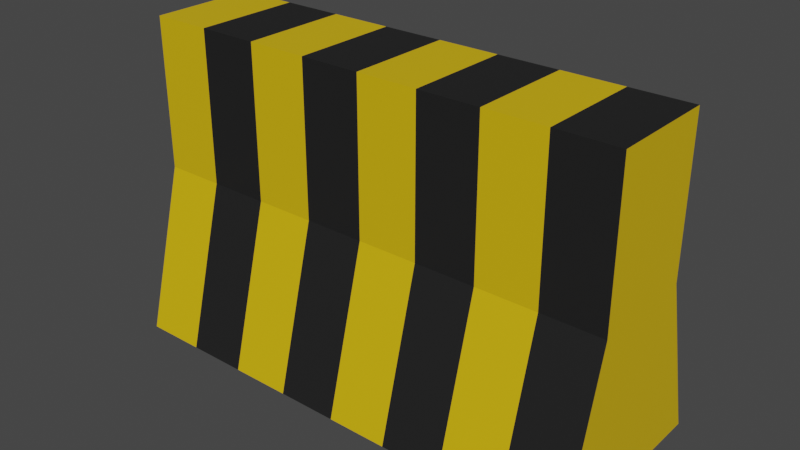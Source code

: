 # Source: TrafficBarrier_03.blend  (saved by Blender 2.90.8; exported with 4.5.12 LTS)
import bpy
from mathutils import Matrix  # noqa: F401  (used for matrix-valued properties, if any)

bpy.ops.wm.read_factory_settings(use_empty=True)
scene = bpy.context.scene
scene.name = 'Scene'

# ---- collections
col_collection = bpy.data.collections.new('Collection'); scene.collection.children.link(col_collection)

# ---- materials (node trees are filled in below, after node groups)
mat_blacktraffic_barrier = bpy.data.materials.new('Blacktraffic barrier')
mat_blacktraffic_barrier.use_transparent_shadow = False
mat_yellowtraficbarrier_001 = bpy.data.materials.new('YellowTraficBarrier.001')
mat_yellowtraficbarrier_001.use_transparent_shadow = False

# ---- material node trees
mat_blacktraffic_barrier.use_nodes = True; mat_blacktraffic_barrier.node_tree.nodes.clear()
_N = mat_blacktraffic_barrier.node_tree.nodes; _L = mat_blacktraffic_barrier.node_tree.links
n0 = _N.new('ShaderNodeBsdfPrincipled'); n0.name = 'Principled BSDF'; n0.location = (10, 300)
n0.distribution = 'GGX'
n0.subsurface_method = 'BURLEY'
n0.inputs[0].default_value = (0.0137, 0.0137, 0.0137, 1.0)
n0.inputs[3].default_value = 1.45
n0.inputs[27].default_value = (0.0, 0.0, 0.0, 1.0)
n0.inputs[28].default_value = 1.0
n1 = _N.new('ShaderNodeOutputMaterial'); n1.name = 'Material Output'; n1.location = (300, 300)
_L.new(n0.outputs[0], n1.inputs[0])
n1.is_active_output = True
mat_yellowtraficbarrier_001.use_nodes = True; mat_yellowtraficbarrier_001.node_tree.nodes.clear()
_N = mat_yellowtraficbarrier_001.node_tree.nodes; _L = mat_yellowtraficbarrier_001.node_tree.links
n0 = _N.new('ShaderNodeBsdfPrincipled'); n0.name = 'Principled BSDF'; n0.location = (10, 300)
n0.distribution = 'GGX'
n0.subsurface_method = 'BURLEY'
n0.inputs[0].default_value = (0.7379, 0.4735, 0.003035, 1.0)
n0.inputs[3].default_value = 1.45
n0.inputs[27].default_value = (0.0, 0.0, 0.0, 1.0)
n0.inputs[28].default_value = 1.0
n1 = _N.new('ShaderNodeOutputMaterial'); n1.name = 'Material Output'; n1.location = (300, 300)
_L.new(n0.outputs[0], n1.inputs[0])
n1.is_active_output = True

# ---- world
world_world = bpy.data.worlds.new('World'); scene.world = world_world
world_world.use_nodes = True; world_world.node_tree.nodes.clear()
_N = world_world.node_tree.nodes; _L = world_world.node_tree.links
n0 = _N.new('ShaderNodeOutputWorld'); n0.name = 'World Output'; n0.location = (300, 300)
n1 = _N.new('ShaderNodeBackground'); n1.name = 'Background'; n1.location = (10, 300)
n1.inputs[0].default_value = (0.05088, 0.05088, 0.05088, 1.0)
_L.new(n1.outputs[0], n0.inputs[0])
n0.is_active_output = True
world_world.color = (0.05088, 0.05088, 0.05088)
world_world.use_sun_shadow = False
world_world.sun_shadow_jitter_overblur = 0.0

# ---- meshes
me_cube_023 = bpy.data.meshes.new('Cube.023')
me_cube_023.from_pydata([(-1.0, -1.0, -1.0), (-1.0, -0.5545, 4.345), (-1.0, 1.0, -1.0), (-1.0, 0.5545, 4.345), (1.0, -1.0, -1.0), (1.0, -0.5545, 4.345), (1.0, 1.0, -1.0), (1.0, 0.5545, 4.345), (-1.0, -0.5545, 9.32), (-1.0, 0.5545, 9.32), (1.0, 0.5545, 9.32), (1.0, -0.5545, 9.32), (0.5, 1.0, -1.0), (0.0, 1.0, -1.0), (-0.5, 1.0, -1.0), (-0.5, 0.5545, 4.345), (0.0, 0.5545, 4.345), (0.5, 0.5545, 4.345), (-0.5, -1.0, -1.0), (0.0, -1.0, -1.0), (0.5, -1.0, -1.0), (0.5, -0.5545, 4.345), (0.0, -0.5545, 4.345), (-0.5, -0.5545, 4.345), (-0.5, 0.5545, 9.32), (0.0, 0.5545, 9.32), (0.5, 0.5545, 9.32), (0.5, -0.5545, 9.32), (0.0, -0.5545, 9.32), (-0.5, -0.5545, 9.32), (-0.25, 1.0, -1.0), (-0.25, 0.5545, 4.345), (-0.25, -1.0, -1.0), (-0.25, -0.5545, 4.345), (-0.25, 0.5545, 9.32), (-0.25, -0.5545, 9.32), (0.75, 0.5545, 4.345), (0.75, -1.0, -1.0), (0.75, 0.5545, 9.32), (0.75, 1.0, -1.0), (0.75, -0.5545, 4.345), (0.75, -0.5545, 9.32), (0.25, 1.0, -1.0), (0.25, 0.5545, 4.345), (0.25, -1.0, -1.0), (0.25, -0.5545, 4.345), (0.25, 0.5545, 9.32), (0.25, -0.5545, 9.32), (-0.75, 1.0, -1.0), (-0.75, -0.5545, 4.345), (-0.75, -0.5545, 9.32), (-0.75, 0.5545, 4.345), (-0.75, -1.0, -1.0), (-0.75, 0.5545, 9.32)], [], [(0, 1, 3, 2), (39, 36, 7, 6), (6, 7, 5, 4), (52, 49, 1, 0), (39, 6, 4, 37), (5, 7, 10, 11), (53, 9, 8, 50), (3, 1, 8, 9), (40, 5, 11, 41), (51, 3, 9, 53), (36, 17, 26, 38), (43, 16, 25, 46), (31, 15, 24, 34), (49, 23, 29, 50), (33, 22, 28, 35), (45, 21, 27, 47), (38, 26, 27, 41), (46, 25, 28, 47), (34, 24, 29, 35), (48, 14, 18, 52), (30, 13, 19, 32), (42, 12, 20, 44), (37, 40, 21, 20), (44, 45, 22, 19), (32, 33, 23, 18), (48, 51, 15, 14), (30, 31, 16, 13), (42, 43, 17, 12), (14, 15, 31, 30), (19, 22, 33, 32), (14, 30, 32, 18), (25, 34, 35, 28), (23, 33, 35, 29), (16, 31, 34, 25), (4, 5, 40, 37), (10, 38, 41, 11), (7, 36, 38, 10), (21, 40, 41, 27), (12, 39, 37, 20), (12, 17, 36, 39), (13, 16, 43, 42), (20, 21, 45, 44), (13, 42, 44, 19), (26, 46, 47, 27), (22, 45, 47, 28), (17, 43, 46, 26), (2, 3, 51, 48), (2, 48, 52, 0), (1, 49, 50, 8), (15, 51, 53, 24), (24, 53, 50, 29), (18, 23, 49, 52)])
me_cube_023.polygons.foreach_set('material_index', [0, 0, 1, 1, 0, 1, 1, 0, 0, 1, 1, 1, 1, 0, 0, 0, 1, 1, 1, 0, 0, 0, 1, 1, 1, 0, 0, 0, 1, 0, 1, 0, 1, 0, 0, 0, 0, 1, 1, 1, 1, 0, 1, 0, 1, 0, 1, 1, 1, 0, 0, 0])
_uv = me_cube_023.uv_layers.new(name='UVMap')
_uv.uv.foreach_set('vector', [0.375, 0.0, 0.625, 0.0, 0.625, 0.25, 0.375, 0.25, 0.375, 0.4688, 0.625, 0.4688, 0.625, 0.5, 0.375, 0.5, 0.375, 0.5, 0.625, 0.5, 0.625, 0.75, 0.375, 0.75, 0.375, 0.9688, 0.625, 0.9688, 0.625, 1.0, 0.375, 1.0, 0.3438, 0.5, 0.375, 0.5, 0.375, 0.75, 0.3438, 0.75, 0.625, 0.75, 0.625, 0.5, 0.625, 0.5, 0.625, 0.75, 0.8438, 0.5, 0.875, 0.5, 0.875, 0.75, 0.8438, 0.75, 0.625, 0.25, 0.625, 0.0, 0.625, 0.0, 0.625, 0.25, 0.625, 0.7812, 0.625, 0.75, 0.625, 0.75, 0.625, 0.7812, 0.625, 0.2812, 0.625, 0.25, 0.625, 0.25, 0.625, 0.2812, 0.625, 0.4688, 0.625, 0.4375, 0.625, 0.4375, 0.625, 0.4688, 0.625, 0.4062, 0.625, 0.375, 0.625, 0.375, 0.625, 0.4062, 0.625, 0.3438, 0.625, 0.3125, 0.625, 0.3125, 0.625, 0.3438, 0.625, 0.9688, 0.625, 0.9375, 0.625, 0.9375, 0.625, 0.9688, 0.625, 0.9062, 0.625, 0.875, 0.625, 0.875, 0.625, 0.9062, 0.625, 0.8438, 0.625, 0.8125, 0.625, 0.8125, 0.625, 0.8438, 0.6562, 0.5, 0.6875, 0.5, 0.6875, 0.75, 0.6562, 0.75, 0.7188, 0.5, 0.75, 0.5, 0.75, 0.75, 0.7188, 0.75, 0.7812, 0.5, 0.8125, 0.5, 0.8125, 0.75, 0.7812, 0.75, 0.1562, 0.5, 0.1875, 0.5, 0.1875, 0.75, 0.1562, 0.75, 0.2188, 0.5, 0.25, 0.5, 0.25, 0.75, 0.2188, 0.75, 0.2812, 0.5, 0.3125, 0.5, 0.3125, 0.75, 0.2812, 0.75, 0.375, 0.7812, 0.625, 0.7812, 0.625, 0.8125, 0.375, 0.8125, 0.375, 0.8438, 0.625, 0.8438, 0.625, 0.875, 0.375, 0.875, 0.375, 0.9062, 0.625, 0.9062, 0.625, 0.9375, 0.375, 0.9375, 0.375, 0.2812, 0.625, 0.2812, 0.625, 0.3125, 0.375, 0.3125, 0.375, 0.3438, 0.625, 0.3438, 0.625, 0.375, 0.375, 0.375, 0.375, 0.4062, 0.625, 0.4062, 0.625, 0.4375, 0.375, 0.4375, 0.375, 0.3125, 0.625, 0.3125, 0.625, 0.3438, 0.375, 0.3438, 0.375, 0.875, 0.625, 0.875, 0.625, 0.9062, 0.375, 0.9062, 0.1875, 0.5, 0.2188, 0.5, 0.2188, 0.75, 0.1875, 0.75, 0.75, 0.5, 0.7812, 0.5, 0.7812, 0.75, 0.75, 0.75, 0.625, 0.9375, 0.625, 0.9062, 0.625, 0.9062, 0.625, 0.9375, 0.625, 0.375, 0.625, 0.3438, 0.625, 0.3438, 0.625, 0.375, 0.375, 0.75, 0.625, 0.75, 0.625, 0.7812, 0.375, 0.7812, 0.625, 0.5, 0.6562, 0.5, 0.6562, 0.75, 0.625, 0.75, 0.625, 0.5, 0.625, 0.4688, 0.625, 0.4688, 0.625, 0.5, 0.625, 0.8125, 0.625, 0.7812, 0.625, 0.7812, 0.625, 0.8125, 0.3125, 0.5, 0.3438, 0.5, 0.3438, 0.75, 0.3125, 0.75, 0.375, 0.4375, 0.625, 0.4375, 0.625, 0.4688, 0.375, 0.4688, 0.375, 0.375, 0.625, 0.375, 0.625, 0.4062, 0.375, 0.4062, 0.375, 0.8125, 0.625, 0.8125, 0.625, 0.8438, 0.375, 0.8438, 0.25, 0.5, 0.2812, 0.5, 0.2812, 0.75, 0.25, 0.75, 0.6875, 0.5, 0.7188, 0.5, 0.7188, 0.75, 0.6875, 0.75, 0.625, 0.875, 0.625, 0.8438, 0.625, 0.8438, 0.625, 0.875, 0.625, 0.4375, 0.625, 0.4062, 0.625, 0.4062, 0.625, 0.4375, 0.375, 0.25, 0.625, 0.25, 0.625, 0.2812, 0.375, 0.2812, 0.125, 0.5, 0.1562, 0.5, 0.1562, 0.75, 0.125, 0.75, 0.625, 1.0, 0.625, 0.9688, 0.625, 0.9688, 0.625, 1.0, 0.625, 0.3125, 0.625, 0.2812, 0.625, 0.2812, 0.625, 0.3125, 0.8125, 0.5, 0.8438, 0.5, 0.8438, 0.75, 0.8125, 0.75, 0.375, 0.9375, 0.625, 0.9375, 0.625, 0.9688, 0.375, 0.9688])
me_cube_023.materials.append(mat_blacktraffic_barrier)
me_cube_023.materials.append(mat_yellowtraficbarrier_001)
me_cube_023.use_remesh_fix_poles = True
me_cube_023.use_remesh_preserve_attributes = False
me_cube_023.use_mirror_vertex_groups = False
me_cube_023.update()

# ---- objects
ob_trafficbarrier_03 = bpy.data.objects.new('TrafficBarrier_03', me_cube_023)

# ---- transforms, parenting, visibility, modifiers, constraints
ob_trafficbarrier_03.location = (-72.85, 0.0, -2.249)
ob_trafficbarrier_03.scale = (6.354, 2.536, 0.8006)
ob_trafficbarrier_03.lineart.crease_threshold = 0.0

# ---- collection membership
col_collection.objects.link(ob_trafficbarrier_03)

# ---- scene / render settings (as saved in the file)
scene.frame_start = 1; scene.frame_end = 250; scene.frame_set(1)
scene.render.engine = 'BLENDER_EEVEE_NEXT'
scene.cycles.use_denoising = False
scene.cycles.samples = 128
scene.cycles.sampling_pattern = 'TABULATED_SOBOL'
scene.cycles.use_adaptive_sampling = False
scene.cycles.use_light_tree = False
scene.view_settings.view_transform = 'Filmic'
bpy.context.view_layer.update()

# ---- added for rendering (the .blend has no active camera and no usable light): camera, sun
cam_auto = bpy.data.cameras.new('AutoCamera')
cam_auto.lens = 50.0
cam_auto.sensor_width = 36.0
cam_auto.clip_end = 1000.0
ob_auto_camera = bpy.data.objects.new('AutoCamera', cam_auto)
scene.collection.objects.link(ob_auto_camera)
ob_auto_camera.location = (-58.0576, -17.7466, 12.9126)
ob_auto_camera.rotation_euler = (1.09748, -7.21219e-08, 0.694738)
scene.camera = ob_auto_camera
light_auto_sun = bpy.data.lights.new('AutoSun', 'SUN')
light_auto_sun.energy = 3.0
light_auto_sun.angle = 0.0523599
ob_auto_sun = bpy.data.objects.new('AutoSun', light_auto_sun)
scene.collection.objects.link(ob_auto_sun)
ob_auto_sun.rotation_euler = (0.872665, 0.174533, 0.523599)
bpy.context.view_layer.update()
